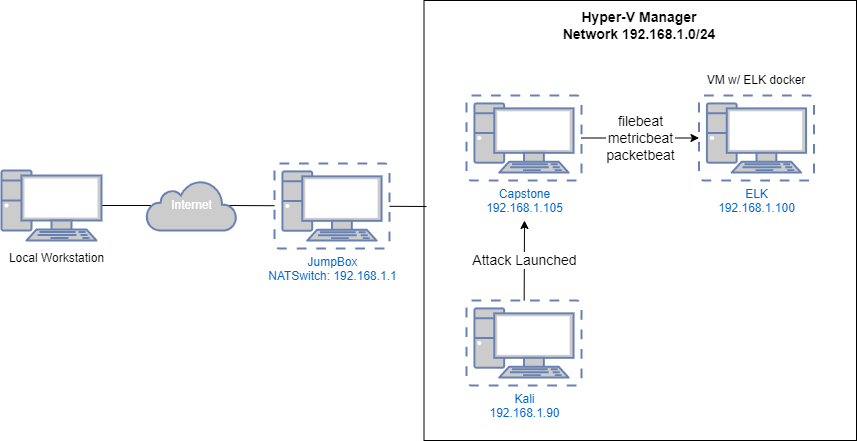

The diagram above was exported from draw.io. Its source (the exported page's mxGraphModel, read from the mxfile embedded in the PNG):
<mxGraphModel dx="1017" dy="1110" grid="1" gridSize="10" guides="1" tooltips="1" connect="1" arrows="1" fold="1" page="1" pageScale="1" pageWidth="850" pageHeight="1100" math="0" shadow="0">
  <root>
    <mxCell id="0" />
    <mxCell id="1" parent="0" />
    <mxCell id="T1ujeYtePmA8jat9PaDZ-13" value="&lt;p style=&quot;line-height: 1&quot;&gt;&lt;br&gt;&lt;/p&gt;" style="rounded=0;whiteSpace=wrap;html=1;fontColor=default;fillColor=default;strokeColor=default;" parent="1" vertex="1">
      <mxGeometry x="517.5" y="110" width="432.5" height="440" as="geometry" />
    </mxCell>
    <mxCell id="T1ujeYtePmA8jat9PaDZ-9" style="edgeStyle=none;rounded=0;orthogonalLoop=1;jettySize=auto;html=1;labelBackgroundColor=default;fontColor=default;endArrow=none;endFill=0;strokeColor=default;startArrow=none;startFill=0;" parent="1" edge="1">
      <mxGeometry relative="1" as="geometry">
        <mxPoint x="200" y="315" as="sourcePoint" />
        <mxPoint x="240" y="315" as="targetPoint" />
      </mxGeometry>
    </mxCell>
    <mxCell id="T1ujeYtePmA8jat9PaDZ-12" value="" style="edgeStyle=none;rounded=0;orthogonalLoop=1;jettySize=auto;html=1;labelBackgroundColor=default;fontColor=default;startArrow=none;startFill=0;endArrow=none;endFill=0;strokeColor=default;entryX=0.06;entryY=0.5;entryDx=0;entryDy=0;entryPerimeter=0;" parent="1" target="T1ujeYtePmA8jat9PaDZ-2" edge="1">
      <mxGeometry relative="1" as="geometry">
        <mxPoint x="190" y="315" as="sourcePoint" />
      </mxGeometry>
    </mxCell>
    <mxCell id="T1ujeYtePmA8jat9PaDZ-1" value="" style="fontColor=#0066CC;verticalAlign=top;verticalLabelPosition=bottom;labelPosition=center;align=center;html=1;outlineConnect=0;fillColor=#CCCCCC;strokeColor=#6881B3;gradientColor=none;gradientDirection=north;strokeWidth=2;shape=mxgraph.networks.pc;" parent="1" vertex="1">
      <mxGeometry x="95" y="280" width="100" height="70" as="geometry" />
    </mxCell>
    <mxCell id="T1ujeYtePmA8jat9PaDZ-11" style="edgeStyle=none;rounded=0;orthogonalLoop=1;jettySize=auto;html=1;labelBackgroundColor=default;fontColor=default;startArrow=none;startFill=0;endArrow=none;endFill=0;strokeColor=default;exitX=0.91;exitY=0.5;exitDx=0;exitDy=0;exitPerimeter=0;" parent="1" source="T1ujeYtePmA8jat9PaDZ-2" target="T1ujeYtePmA8jat9PaDZ-3" edge="1">
      <mxGeometry relative="1" as="geometry" />
    </mxCell>
    <mxCell id="T1ujeYtePmA8jat9PaDZ-2" value="Internet" style="html=1;outlineConnect=0;fillColor=#CCCCCC;strokeColor=#6881B3;gradientColor=none;gradientDirection=north;strokeWidth=2;shape=mxgraph.networks.cloud;fontColor=#ffffff;" parent="1" vertex="1">
      <mxGeometry x="240" y="290" width="90" height="50" as="geometry" />
    </mxCell>
    <mxCell id="T1ujeYtePmA8jat9PaDZ-19" style="edgeStyle=none;rounded=0;orthogonalLoop=1;jettySize=auto;html=1;labelBackgroundColor=default;fontSize=14;fontColor=default;startArrow=none;startFill=0;endArrow=none;endFill=0;strokeColor=default;" parent="1" source="T1ujeYtePmA8jat9PaDZ-3" edge="1">
      <mxGeometry relative="1" as="geometry">
        <mxPoint x="520" y="316" as="targetPoint" />
      </mxGeometry>
    </mxCell>
    <mxCell id="T1ujeYtePmA8jat9PaDZ-3" value="JumpBox&lt;br&gt;NATSwitch: 192.168.1.1" style="fontColor=#0066CC;verticalAlign=top;verticalLabelPosition=bottom;labelPosition=center;align=center;html=1;outlineConnect=0;fillColor=#CCCCCC;strokeColor=#6881B3;gradientColor=none;gradientDirection=north;strokeWidth=2;shape=mxgraph.networks.virtual_pc;" parent="1" vertex="1">
      <mxGeometry x="368" y="273" width="115" height="85" as="geometry" />
    </mxCell>
    <mxCell id="T1ujeYtePmA8jat9PaDZ-18" value="filebeat&lt;br&gt;metricbeat&lt;br&gt;packetbeat" style="edgeStyle=none;rounded=0;orthogonalLoop=1;jettySize=auto;html=1;exitX=1;exitY=0.5;exitDx=0;exitDy=0;exitPerimeter=0;entryX=0;entryY=0.5;entryDx=0;entryDy=0;entryPerimeter=0;labelBackgroundColor=default;fontSize=14;fontColor=default;startArrow=none;startFill=0;endArrow=classic;endFill=1;strokeColor=default;" parent="1" source="T1ujeYtePmA8jat9PaDZ-4" target="T1ujeYtePmA8jat9PaDZ-5" edge="1">
      <mxGeometry relative="1" as="geometry" />
    </mxCell>
    <mxCell id="T1ujeYtePmA8jat9PaDZ-4" value="Capstone&lt;br&gt;192.168.1.105" style="fontColor=#0066CC;verticalAlign=top;verticalLabelPosition=bottom;labelPosition=center;align=center;html=1;outlineConnect=0;fillColor=#CCCCCC;strokeColor=#6881B3;gradientColor=none;gradientDirection=north;strokeWidth=2;shape=mxgraph.networks.virtual_pc;" parent="1" vertex="1">
      <mxGeometry x="560" y="205" width="115" height="85" as="geometry" />
    </mxCell>
    <mxCell id="T1ujeYtePmA8jat9PaDZ-5" value="ELK&lt;br&gt;192.168.1.100" style="fontColor=#0066CC;verticalAlign=top;verticalLabelPosition=bottom;labelPosition=center;align=center;html=1;outlineConnect=0;fillColor=#CCCCCC;strokeColor=#6881B3;gradientColor=none;gradientDirection=north;strokeWidth=2;shape=mxgraph.networks.virtual_pc;" parent="1" vertex="1">
      <mxGeometry x="792.5" y="205" width="115" height="85" as="geometry" />
    </mxCell>
    <mxCell id="T1ujeYtePmA8jat9PaDZ-17" value="Attack Launched" style="edgeStyle=none;rounded=0;orthogonalLoop=1;jettySize=auto;html=1;labelBackgroundColor=default;fontSize=14;fontColor=default;startArrow=none;startFill=0;endArrow=classic;endFill=1;strokeColor=default;" parent="1" source="T1ujeYtePmA8jat9PaDZ-6" edge="1">
      <mxGeometry relative="1" as="geometry">
        <mxPoint x="618" y="330" as="targetPoint" />
      </mxGeometry>
    </mxCell>
    <mxCell id="T1ujeYtePmA8jat9PaDZ-6" value="Kali&lt;br&gt;192.168.1.90" style="fontColor=#0066CC;verticalAlign=top;verticalLabelPosition=bottom;labelPosition=center;align=center;html=1;outlineConnect=0;fillColor=#CCCCCC;strokeColor=#6881B3;gradientColor=none;gradientDirection=north;strokeWidth=2;shape=mxgraph.networks.virtual_pc;" parent="1" vertex="1">
      <mxGeometry x="560" y="410" width="115" height="85" as="geometry" />
    </mxCell>
    <mxCell id="T1ujeYtePmA8jat9PaDZ-7" value="Local Workstation" style="text;html=1;align=center;verticalAlign=middle;resizable=0;points=[];autosize=1;strokeColor=none;fillColor=none;fontColor=default;" parent="1" vertex="1">
      <mxGeometry x="95" y="357.5" width="110" height="20" as="geometry" />
    </mxCell>
    <mxCell id="T1ujeYtePmA8jat9PaDZ-15" value="&lt;font style=&quot;font-size: 14px&quot;&gt;&lt;b&gt;Hyper-V Manager&lt;br&gt;Network 192.168.1.0/24&lt;br&gt;&lt;/b&gt;&lt;/font&gt;" style="text;html=1;strokeColor=none;fillColor=none;align=center;verticalAlign=middle;whiteSpace=wrap;rounded=0;fontColor=default;" parent="1" vertex="1">
      <mxGeometry x="517.5" y="120" width="430" height="30" as="geometry" />
    </mxCell>
    <mxCell id="T1ujeYtePmA8jat9PaDZ-16" value="VM w/ ELK docker" style="text;html=1;strokeColor=none;fillColor=none;align=center;verticalAlign=middle;whiteSpace=wrap;rounded=0;fontColor=default;" parent="1" vertex="1">
      <mxGeometry x="750" y="175" width="200" height="30" as="geometry" />
    </mxCell>
  </root>
</mxGraphModel>